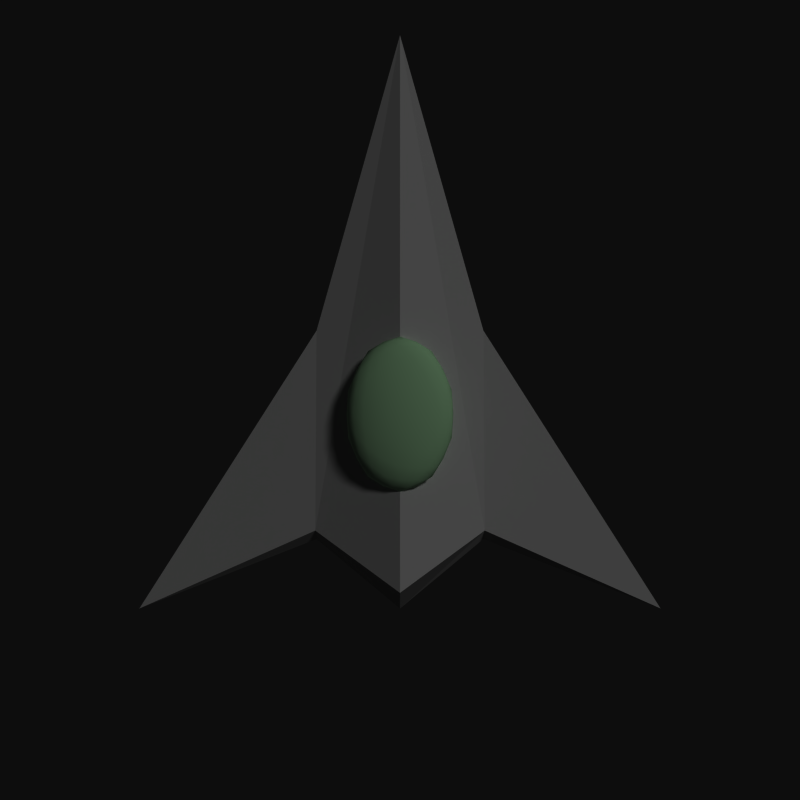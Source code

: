 # Source: spaceship.blend  (saved by Blender 2.76.0; exported with 4.5.12 LTS)
import bpy
from mathutils import Matrix  # noqa: F401  (used for matrix-valued properties, if any)

bpy.ops.wm.read_factory_settings(use_empty=True)
scene = bpy.context.scene
scene.name = 'Scene'

# ---- collections
col_collection_1 = bpy.data.collections.new('Collection 1'); scene.collection.children.link(col_collection_1)

# ---- materials (node trees are filled in below, after node groups)
mat_spaceship = bpy.data.materials.new('Spaceship')
mat_spaceship.alpha_threshold = 0.0
mat_spaceship.use_transparent_shadow = False
mat_spaceship.roughness = 0.5
mat_spaceship.line_color = (0.0, 0.0, 0.0, 1.0)
mat_glass = bpy.data.materials.new('Glass')
mat_glass.alpha_threshold = 0.0
mat_glass.use_transparent_shadow = False
mat_glass.diffuse_color = (0.75, 1.0, 0.75, 1.0)
mat_glass.roughness = 0.5
mat_glass.specular_intensity = 1.0
mat_glass.line_color = (0.0, 0.0, 0.0, 1.0)

# ---- material node trees

# ---- world
world_world = bpy.data.worlds.new('World'); scene.world = world_world
world_world.color = (0.05088, 0.05088, 0.05088)
world_world.use_sun_shadow = False
world_world.sun_shadow_jitter_overblur = 0.0
world_world.cycles.sampling_method = 'MANUAL'
world_world.cycles.sample_map_resolution = 256

# ---- cameras
cam_camera = bpy.data.cameras.new('Camera')
cam_camera.clip_end = 100.0
cam_camera.lens = 38.63
cam_camera.sensor_width = 32.0
cam_camera.sensor_height = 18.0
cam_camera.ortho_scale = 4.0
cam_camera.lens_unit = 'FOV'
cam_camera.dof.focus_distance = 0.0
cam_camera.dof.aperture_fstop = 128.0

# ---- lights
light_lamp = bpy.data.lights.new('Lamp', 'SUN')
light_lamp.transmission_factor = 0.0
light_lamp.cutoff_distance = 30.0
light_lamp.angle = 0.1993
light_lamp.energy = 1.0
light_lamp.shadow_buffer_clip_start = 1.001
light_lamp.shadow_soft_size = 0.1
light_lamp.shadow_cascade_max_distance = 1000.0
light_lamp.cycles.use_multiple_importance_sampling = False

# ---- meshes
me_cube = bpy.data.meshes.new('Cube')
me_cube.from_pydata([(1.35, -1.08, 0.0), (-1.35, -1.08, 0.0), (8.047e-08, 1.89, 0.0), (-8.047e-08, -0.945, -0.27), (-7.242e-07, -0.945, 0.27), (-0.432, 0.36, 0.0), (-0.432, -0.666, 0.0756), (-0.432, -0.666, -0.0756), (0.432, -0.666, 0.0756), (0.432, -0.666, -0.0756), (0.432, 0.36, 0.0), (-2.58e-07, -0.076, 0.0919), (0.1975, -0.2755, 0.1634), (-0.07543, -0.4017, 0.1745), (-0.2441, -0.0713, 0.1456), (-0.07543, 0.2591, 0.1167), (0.1975, 0.1329, 0.1277), (0.07543, -0.3941, 0.2613), (-0.1975, -0.2679, 0.2503), (-0.1975, 0.1405, 0.2146), (0.07543, 0.2667, 0.2035), (0.2441, -0.0637, 0.2324), (-3.874e-07, -0.05901, 0.2861), (-0.04402, -0.2675, 0.1239), (0.1152, -0.1938, 0.1174), (0.07122, -0.3839, 0.1656), (0.2305, -0.07193, 0.1383), (0.1152, 0.04448, 0.09657), (-0.1424, -0.07467, 0.107), (-0.1865, -0.2647, 0.1552), (-0.04402, 0.1181, 0.09013), (-0.1865, 0.1209, 0.1215), (0.07122, 0.24, 0.111), (0.2577, -0.1867, 0.1994), (0.2577, 0.05165, 0.1786), (-3.228e-07, -0.4531, 0.2227), (0.1593, -0.3795, 0.2163), (-0.2577, -0.1867, 0.1994), (-0.1593, -0.3795, 0.2163), (-0.1593, 0.2445, 0.1617), (-0.2577, 0.05165, 0.1786), (0.1593, 0.2445, 0.1617), (-3.228e-07, 0.3181, 0.1553), (0.1865, -0.2559, 0.2565), (-0.07122, -0.375, 0.267), (-0.2305, -0.06307, 0.2397), (-0.07122, 0.2489, 0.2124), (0.1865, 0.1297, 0.2228), (0.04402, -0.2531, 0.2879), (0.1424, -0.06033, 0.271), (-0.1152, -0.1795, 0.2814), (-0.1152, 0.05883, 0.2606), (0.04402, 0.1325, 0.2541), (-0.02156, -0.17, 0.1052), (0.162, -0.2406, 0.1403), (-0.005435, -0.4011, 0.1698), (0.2185, -0.1809, 0.1505), (0.162, 0.09448, 0.111), (-0.06978, -0.07556, 0.09692), (-0.2218, -0.1661, 0.1492), (-0.02156, 0.01889, 0.08866), (-0.1317, 0.1994, 0.1172), (0.1405, 0.1903, 0.118), (0.2318, -0.2371, 0.1804), (0.2567, -0.007101, 0.2071), (-0.04032, -0.435, 0.1978), (0.1183, -0.3949, 0.241), (-0.2567, -0.1279, 0.1709), (-0.1836, -0.3274, 0.2351), (-0.1183, 0.2599, 0.137), (-0.2318, 0.1021, 0.1976), (0.1836, 0.1924, 0.1429), (0.04032, 0.3, 0.1802), (0.1317, -0.3344, 0.2608), (-0.1405, -0.3253, 0.26), (-0.2185, 0.04586, 0.2275), (0.005435, 0.2661, 0.2082), (0.2218, 0.03115, 0.2288), (0.06189, -0.333, 0.2761), (0.06978, -0.05944, 0.2811), (-0.162, -0.2295, 0.267), (-0.162, 0.1056, 0.2377), (0.06189, 0.2091, 0.2287), (-0.06189, -0.3441, 0.1493), (0.05645, -0.1339, 0.102), (0.1405, -0.3337, 0.1639), (0.2185, 0.03745, 0.1314), (0.05645, -0.01719, 0.09182), (-0.2003, -0.07305, 0.1256), (-0.1317, -0.3428, 0.1647), (-0.06189, 0.198, 0.1019), (-0.2218, 0.02274, 0.1327), (-0.005435, 0.2577, 0.1121), (0.2567, -0.1238, 0.2173), (0.2318, 0.098, 0.1511), (0.04032, -0.431, 0.2442), (0.1836, -0.3315, 0.1887), (-0.2318, -0.233, 0.2269), (-0.1183, -0.399, 0.1946), (-0.1836, 0.1965, 0.1893), (-0.2567, -0.01116, 0.1607), (0.1183, 0.264, 0.1834), (-0.04032, 0.296, 0.1338), (0.2218, -0.1577, 0.2453), (0.005435, -0.3927, 0.2659), (-0.2185, -0.1725, 0.2466), (-0.1405, 0.1987, 0.2141), (0.1317, 0.2078, 0.2133), (0.02156, -0.1539, 0.2893), (0.2003, -0.06195, 0.2524), (-0.05645, -0.1178, 0.2862), (-0.05645, -0.001076, 0.276), (0.02156, 0.035, 0.2728), (0.09755, 0.04074, 0.2645), (0.1684, 0.03938, 0.2489), (0.1194, 0.1352, 0.2405), (-0.03726, 0.1031, 0.259), (-0.01538, 0.1976, 0.2351), (-0.09455, 0.1609, 0.2383), (-0.1206, -0.06012, 0.2733), (-0.1779, -0.002251, 0.2526), (-0.1779, -0.1207, 0.2629), (-0.03726, -0.2233, 0.2876), (-0.09455, -0.2839, 0.2772), (-0.01538, -0.3205, 0.2804), (0.09755, -0.161, 0.2821), (0.1194, -0.2582, 0.275), (0.1684, -0.1623, 0.2666), (0.2287, 0.09796, 0.2006), (0.2151, 0.155, 0.1702), (0.1797, 0.1938, 0.1922), (-0.03841, 0.2947, 0.1834), (-0.08217, 0.2925, 0.1582), (-0.1176, 0.2581, 0.1866), (-0.2524, -0.006004, 0.2097), (-0.2659, -0.06744, 0.1897), (-0.2524, -0.1245, 0.22), (-0.1176, -0.3885, 0.2431), (-0.08217, -0.4274, 0.2211), (-0.03841, -0.4251, 0.2463), (0.1797, -0.3243, 0.2375), (0.2151, -0.2899, 0.2091), (0.2287, -0.2284, 0.2291), (0.08217, 0.2924, 0.1569), (0.1176, 0.2535, 0.1349), (0.03841, 0.2901, 0.1317), (-0.2151, 0.1549, 0.1689), (-0.1797, 0.1893, 0.1405), (-0.2287, 0.09344, 0.1489), (-0.2151, -0.29, 0.2078), (-0.2287, -0.233, 0.1774), (-0.1797, -0.3288, 0.1858), (0.08217, -0.4275, 0.2198), (0.03841, -0.4297, 0.1946), (0.1176, -0.3931, 0.1914), (0.2659, -0.06756, 0.1883), (0.2524, -0.129, 0.1683), (0.2524, -0.01053, 0.158), (0.09455, 0.1489, 0.1008), (0.03726, 0.08832, 0.0904), (0.01538, 0.1855, 0.09758), (-0.1194, 0.1232, 0.103), (-0.09755, 0.02599, 0.09585), (-0.1684, 0.02735, 0.1114), (-0.1684, -0.1744, 0.1291), (-0.09755, -0.1757, 0.1135), (-0.1194, -0.2702, 0.1375), (0.1779, -0.01428, 0.1151), (0.1779, -0.1327, 0.1254), (0.1206, -0.07488, 0.1047), (0.01538, -0.3326, 0.1429), (0.03726, -0.2381, 0.119), (0.09455, -0.296, 0.1397), (-0.432, -0.72, 0.0), (-4.023e-07, -1.08, 0.0), (0.432, -0.72, 0.0)], [(6, 174), (8, 174), (7, 174), (9, 174)], [(2, 10, 9, 3), (2, 4, 8, 10), (5, 7, 1), (5, 1, 6), (7, 173, 1), (175, 174, 3, 9), (2, 3, 7, 5), (2, 5, 6, 4), (3, 174, 173, 7), (10, 8, 0), (9, 0, 175), (10, 0, 9), (11, 84, 53), (12, 54, 56), (11, 53, 58), (11, 58, 60), (11, 60, 87), (12, 56, 63), (13, 55, 65), (14, 59, 67), (15, 61, 69), (16, 62, 71), (12, 63, 96), (13, 65, 98), (14, 67, 100), (15, 69, 102), (16, 71, 94), (17, 73, 78), (18, 74, 80), (19, 75, 81), (20, 76, 82), (21, 77, 109), (49, 113, 79), (49, 114, 113), (47, 107, 115), (52, 116, 112), (52, 117, 116), (46, 106, 118), (51, 119, 111), (51, 120, 119), (45, 105, 121), (50, 122, 110), (50, 123, 122), (44, 104, 124), (48, 125, 108), (48, 126, 125), (43, 103, 127), (34, 128, 64), (34, 129, 128), (41, 101, 130), (42, 131, 72), (42, 132, 131), (39, 99, 133), (40, 134, 70), (40, 135, 134), (37, 97, 136), (38, 137, 68), (38, 138, 137), (35, 95, 139), (36, 140, 66), (36, 141, 140), (33, 93, 142), (41, 143, 101), (41, 144, 143), (32, 92, 145), (39, 146, 99), (39, 147, 146), (31, 91, 148), (37, 149, 97), (37, 150, 149), (29, 89, 151), (35, 152, 95), (35, 153, 152), (25, 85, 154), (33, 155, 93), (33, 156, 155), (26, 86, 157), (27, 158, 57), (27, 159, 158), (30, 90, 160), (30, 161, 90), (30, 162, 161), (28, 88, 163), (28, 164, 88), (28, 165, 164), (23, 83, 166), (26, 167, 86), (26, 168, 167), (24, 84, 169), (23, 170, 83), (23, 171, 170), (24, 54, 172), (172, 85, 25), (172, 54, 85), (54, 12, 85), (170, 172, 25), (170, 171, 172), (171, 24, 172), (83, 55, 13), (83, 170, 55), (170, 25, 55), (169, 87, 27), (169, 84, 87), (84, 11, 87), (167, 169, 27), (167, 168, 169), (168, 24, 169), (86, 57, 16), (86, 167, 57), (167, 27, 57), (166, 89, 29), (166, 83, 89), (83, 13, 89), (164, 166, 29), (164, 165, 166), (165, 23, 166), (88, 59, 14), (88, 164, 59), (164, 29, 59), (163, 91, 31), (163, 88, 91), (88, 14, 91), (161, 163, 31), (161, 162, 163), (162, 28, 163), (90, 61, 15), (90, 161, 61), (161, 31, 61), (160, 92, 32), (160, 90, 92), (90, 15, 92), (158, 160, 32), (158, 159, 160), (159, 30, 160), (57, 62, 16), (57, 158, 62), (158, 32, 62), (157, 94, 34), (157, 86, 94), (86, 16, 94), (155, 157, 34), (155, 156, 157), (156, 26, 157), (93, 64, 21), (93, 155, 64), (155, 34, 64), (154, 96, 36), (154, 85, 96), (85, 12, 96), (152, 154, 36), (152, 153, 154), (153, 25, 154), (95, 66, 17), (95, 152, 66), (152, 36, 66), (151, 98, 38), (151, 89, 98), (89, 13, 98), (149, 151, 38), (149, 150, 151), (150, 29, 151), (97, 68, 18), (97, 149, 68), (149, 38, 68), (148, 100, 40), (148, 91, 100), (91, 14, 100), (146, 148, 40), (146, 147, 148), (147, 31, 148), (99, 70, 19), (99, 146, 70), (146, 40, 70), (145, 102, 42), (145, 92, 102), (92, 15, 102), (143, 145, 42), (143, 144, 145), (144, 32, 145), (101, 72, 20), (101, 143, 72), (143, 42, 72), (142, 103, 43), (142, 93, 103), (93, 21, 103), (140, 142, 43), (140, 141, 142), (141, 33, 142), (66, 73, 17), (66, 140, 73), (140, 43, 73), (139, 104, 44), (139, 95, 104), (95, 17, 104), (137, 139, 44), (137, 138, 139), (138, 35, 139), (68, 74, 18), (68, 137, 74), (137, 44, 74), (136, 105, 45), (136, 97, 105), (97, 18, 105), (134, 136, 45), (134, 135, 136), (135, 37, 136), (70, 75, 19), (70, 134, 75), (134, 45, 75), (133, 106, 46), (133, 99, 106), (99, 19, 106), (131, 133, 46), (131, 132, 133), (132, 39, 133), (72, 76, 20), (72, 131, 76), (131, 46, 76), (130, 107, 47), (130, 101, 107), (101, 20, 107), (128, 130, 47), (128, 129, 130), (129, 41, 130), (64, 77, 21), (64, 128, 77), (128, 47, 77), (127, 109, 49), (127, 103, 109), (103, 21, 109), (125, 127, 49), (125, 126, 127), (126, 43, 127), (108, 79, 22), (108, 125, 79), (125, 49, 79), (124, 78, 48), (124, 104, 78), (104, 17, 78), (122, 124, 48), (122, 123, 124), (123, 44, 124), (110, 108, 22), (110, 122, 108), (122, 48, 108), (121, 80, 50), (121, 105, 80), (105, 18, 80), (119, 121, 50), (119, 120, 121), (120, 45, 121), (111, 110, 22), (111, 119, 110), (119, 50, 110), (118, 81, 51), (118, 106, 81), (106, 19, 81), (116, 118, 51), (116, 117, 118), (117, 46, 118), (112, 111, 22), (112, 116, 111), (116, 51, 111), (115, 82, 52), (115, 107, 82), (107, 20, 82), (113, 115, 52), (113, 114, 115), (114, 47, 115), (79, 112, 22), (79, 113, 112), (113, 52, 112), (109, 114, 49), (109, 77, 114), (77, 47, 114), (82, 117, 52), (82, 76, 117), (76, 46, 117), (81, 120, 51), (81, 75, 120), (75, 45, 120), (80, 123, 50), (80, 74, 123), (74, 44, 123), (78, 126, 48), (78, 73, 126), (73, 43, 126), (94, 129, 34), (94, 71, 129), (71, 41, 129), (102, 132, 42), (102, 69, 132), (69, 39, 132), (100, 135, 40), (100, 67, 135), (67, 37, 135), (98, 138, 38), (98, 65, 138), (65, 35, 138), (96, 141, 36), (96, 63, 141), (63, 33, 141), (71, 144, 41), (71, 62, 144), (62, 32, 144), (69, 147, 39), (69, 61, 147), (61, 31, 147), (67, 150, 37), (67, 59, 150), (59, 29, 150), (65, 153, 35), (65, 55, 153), (55, 25, 153), (63, 156, 33), (63, 56, 156), (56, 26, 156), (87, 159, 27), (87, 60, 159), (60, 30, 159), (60, 162, 30), (60, 58, 162), (58, 28, 162), (58, 165, 28), (58, 53, 165), (53, 23, 165), (56, 168, 26), (56, 54, 168), (54, 24, 168), (53, 171, 23), (53, 84, 171), (84, 24, 171), (0, 8, 175), (173, 6, 1), (174, 4, 6, 173), (8, 4, 174, 175)])
me_cube.polygons.foreach_set('use_smooth', [0, 0, 0, 0, 0, 0, 0, 0, 0, 0, 0, 0, 1, 1, 1, 1, 1, 1, 1, 1, 1, 1, 1, 1, 1, 1, 1, 1, 1, 1, 1, 1, 1, 1, 1, 1, 1, 1, 1, 1, 1, 1, 1, 1, 1, 1, 1, 1, 1, 1, 1, 1, 1, 1, 1, 1, 1, 1, 1, 1, 1, 1, 1, 1, 1, 1, 1, 1, 1, 1, 1, 1, 1, 1, 1, 1, 1, 1, 1, 1, 1, 1, 1, 1, 1, 1, 1, 1, 1, 1, 1, 1, 1, 1, 1, 1, 1, 1, 1, 1, 1, 1, 1, 1, 1, 1, 1, 1, 1, 1, 1, 1, 1, 1, 1, 1, 1, 1, 1, 1, 1, 1, 1, 1, 1, 1, 1, 1, 1, 1, 1, 1, 1, 1, 1, 1, 1, 1, 1, 1, 1, 1, 1, 1, 1, 1, 1, 1, 1, 1, 1, 1, 1, 1, 1, 1, 1, 1, 1, 1, 1, 1, 1, 1, 1, 1, 1, 1, 1, 1, 1, 1, 1, 1, 1, 1, 1, 1, 1, 1, 1, 1, 1, 1, 1, 1, 1, 1, 1, 1, 1, 1, 1, 1, 1, 1, 1, 1, 1, 1, 1, 1, 1, 1, 1, 1, 1, 1, 1, 1, 1, 1, 1, 1, 1, 1, 1, 1, 1, 1, 1, 1, 1, 1, 1, 1, 1, 1, 1, 1, 1, 1, 1, 1, 1, 1, 1, 1, 1, 1, 1, 1, 1, 1, 1, 1, 1, 1, 1, 1, 1, 1, 1, 1, 1, 1, 1, 1, 1, 1, 1, 1, 1, 1, 1, 1, 1, 1, 1, 1, 1, 1, 1, 1, 1, 1, 1, 1, 1, 1, 1, 1, 1, 1, 1, 1, 1, 1, 1, 1, 1, 1, 1, 1, 1, 1, 1, 1, 1, 1, 1, 1, 1, 1, 1, 1, 1, 1, 1, 1, 1, 1, 1, 1, 1, 1, 1, 1, 1, 1, 1, 1, 1, 1, 1, 1, 1, 1, 1, 1, 1, 1, 0, 0, 0, 0])
me_cube.polygons.foreach_set('material_index', [0, 0, 0, 0, 0, 0, 0, 0, 0, 0, 0, 0, 1, 1, 1, 1, 1, 1, 1, 1, 1, 1, 1, 1, 1, 1, 1, 1, 1, 1, 1, 1, 1, 1, 1, 1, 1, 1, 1, 1, 1, 1, 1, 1, 1, 1, 1, 1, 1, 1, 1, 1, 1, 1, 1, 1, 1, 1, 1, 1, 1, 1, 1, 1, 1, 1, 1, 1, 1, 1, 1, 1, 1, 1, 1, 1, 1, 1, 1, 1, 1, 1, 1, 1, 1, 1, 1, 1, 1, 1, 1, 1, 1, 1, 1, 1, 1, 1, 1, 1, 1, 1, 1, 1, 1, 1, 1, 1, 1, 1, 1, 1, 1, 1, 1, 1, 1, 1, 1, 1, 1, 1, 1, 1, 1, 1, 1, 1, 1, 1, 1, 1, 1, 1, 1, 1, 1, 1, 1, 1, 1, 1, 1, 1, 1, 1, 1, 1, 1, 1, 1, 1, 1, 1, 1, 1, 1, 1, 1, 1, 1, 1, 1, 1, 1, 1, 1, 1, 1, 1, 1, 1, 1, 1, 1, 1, 1, 1, 1, 1, 1, 1, 1, 1, 1, 1, 1, 1, 1, 1, 1, 1, 1, 1, 1, 1, 1, 1, 1, 1, 1, 1, 1, 1, 1, 1, 1, 1, 1, 1, 1, 1, 1, 1, 1, 1, 1, 1, 1, 1, 1, 1, 1, 1, 1, 1, 1, 1, 1, 1, 1, 1, 1, 1, 1, 1, 1, 1, 1, 1, 1, 1, 1, 1, 1, 1, 1, 1, 1, 1, 1, 1, 1, 1, 1, 1, 1, 1, 1, 1, 1, 1, 1, 1, 1, 1, 1, 1, 1, 1, 1, 1, 1, 1, 1, 1, 1, 1, 1, 1, 1, 1, 1, 1, 1, 1, 1, 1, 1, 1, 1, 1, 1, 1, 1, 1, 1, 1, 1, 1, 1, 1, 1, 1, 1, 1, 1, 1, 1, 1, 1, 1, 1, 1, 1, 1, 1, 1, 1, 1, 1, 1, 1, 1, 1, 1, 1, 1, 1, 1, 1, 1, 0, 0, 0, 0])
me_cube.materials.append(mat_spaceship)
me_cube.materials.append(mat_glass)
me_cube.use_remesh_preserve_volume = False
me_cube.use_remesh_preserve_attributes = False
me_cube.use_mirror_vertex_groups = False
me_cube.update()

# ---- objects
ob_spaceship = bpy.data.objects.new('Spaceship', me_cube)
ob_sun = bpy.data.objects.new('Sun', light_lamp)
ob_camera = bpy.data.objects.new('Camera', cam_camera)

# ---- transforms, parenting, visibility, modifiers, constraints
ob_spaceship.location = (0.0, 0.0, 0.0)
ob_spaceship.lock_rotations_4d = False
ob_spaceship.empty_display_type = 'ARROWS'
ob_spaceship.lineart.crease_threshold = 0.0
ob_sun.location = (10.0, 10.0, 10.0)
ob_sun.rotation_euler = (5.565e-08, 0.7854, 0.7854)
ob_sun.lock_rotations_4d = False
ob_sun.empty_display_type = 'ARROWS'
ob_sun.color = (0.0, 0.0, 0.0, 0.0)
ob_sun.lineart.crease_threshold = 0.0
ob_camera.location = (0.0, 0.0, 5.0)
ob_camera.lock_rotations_4d = False
ob_camera.empty_display_type = 'ARROWS'
ob_camera.color = (0.0, 0.0, 0.0, 0.0)
ob_camera.display_type = 'WIRE'
ob_camera.lineart.crease_threshold = 0.0

# ---- collection membership
col_collection_1.objects.link(ob_spaceship)
col_collection_1.objects.link(ob_sun)
col_collection_1.objects.link(ob_camera)

# ---- scene / render settings (as saved in the file)
scene.camera = ob_camera
scene.frame_start = 1; scene.frame_end = 40; scene.frame_set(1)
scene.render.engine = 'BLENDER_EEVEE_NEXT'
scene.render.resolution_x = 512
scene.render.resolution_y = 512
scene.render.resolution_percentage = 25
scene.render.dither_intensity = 0.0
scene.cycles.use_denoising = False
scene.cycles.samples = 10
scene.cycles.sampling_pattern = 'TABULATED_SOBOL'
scene.cycles.light_sampling_threshold = 0.0
scene.cycles.use_adaptive_sampling = False
scene.cycles.use_light_tree = False
scene.cycles.blur_glossy = 0.0
scene.cycles.pixel_filter_type = 'GAUSSIAN'
scene.cycles.sample_clamp_indirect = 0.0
scene.view_settings.view_transform = 'Raw'
bpy.context.view_layer.update()
